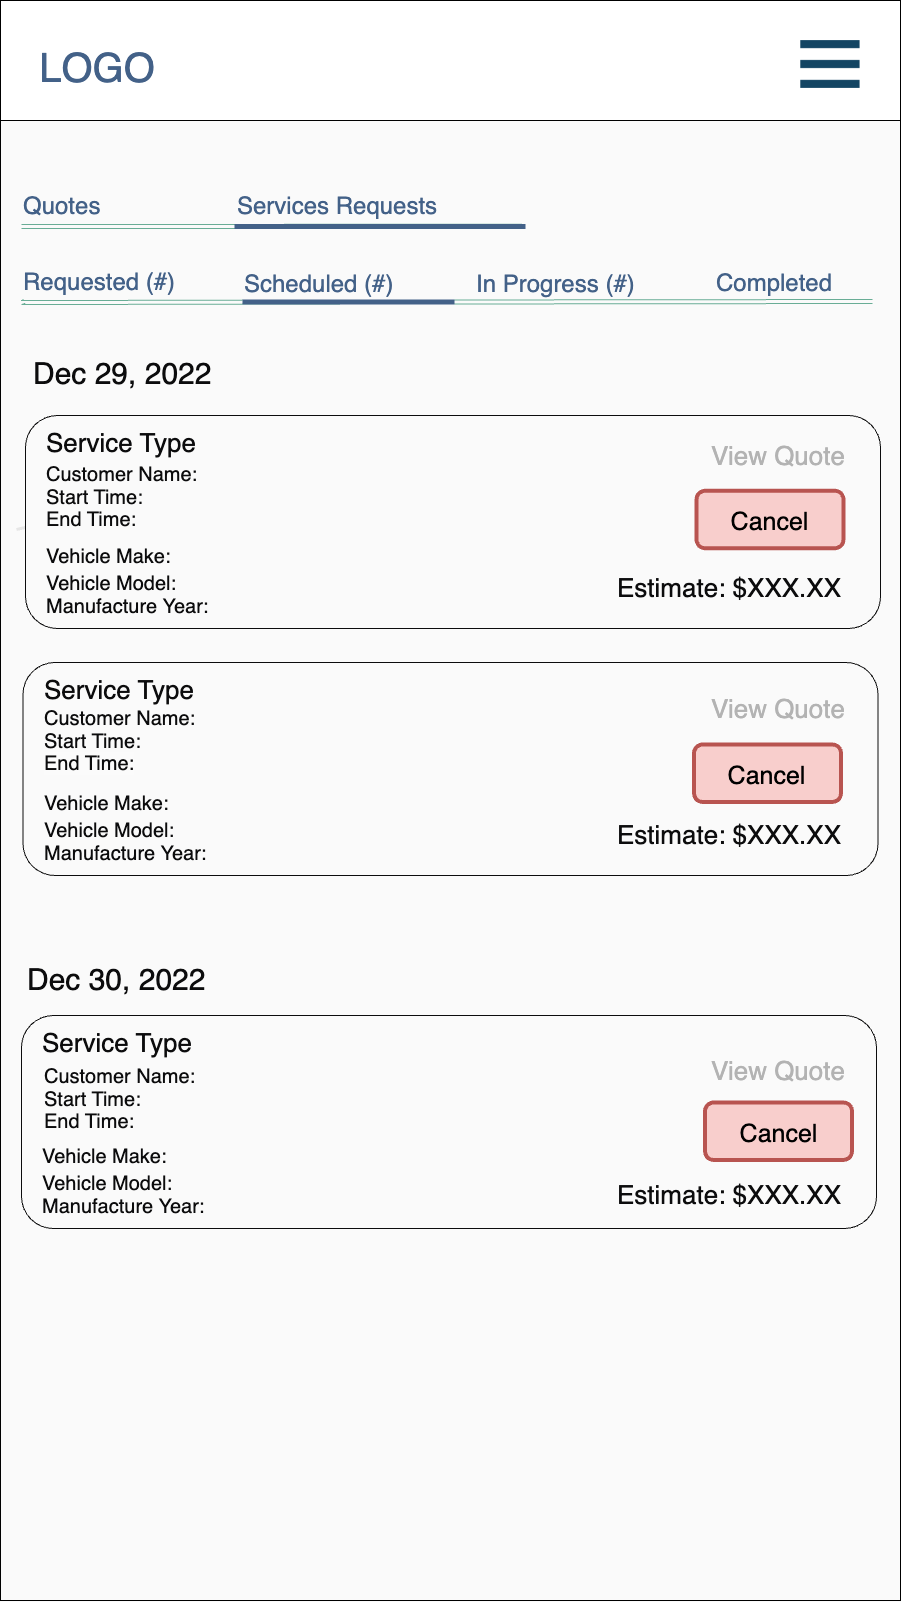

The diagram above was exported from draw.io. Its source (the exported page's mxGraphModel, read from the mxfile embedded in the PNG):
<mxGraphModel dx="5089" dy="3309" grid="0" gridSize="10" guides="1" tooltips="1" connect="1" arrows="1" fold="1" page="1" pageScale="1" pageWidth="1600" pageHeight="900" background="#FAFAFA" math="0" shadow="0">
  <root>
    <mxCell id="0" />
    <mxCell id="1" parent="0" />
    <mxCell id="2" style="edgeStyle=orthogonalEdgeStyle;rounded=0;orthogonalLoop=1;jettySize=auto;html=1;exitX=0.5;exitY=1;exitDx=0;exitDy=0;fontSize=39;fontColor=#436188;" edge="1" parent="1">
      <mxGeometry relative="1" as="geometry">
        <mxPoint x="2368" y="456" as="sourcePoint" />
        <mxPoint x="2368" y="456" as="targetPoint" />
      </mxGeometry>
    </mxCell>
    <mxCell id="3" value="" style="endArrow=none;html=1;rounded=0;strokeWidth=3;fontSize=30;strokeColor=#E6E6E6;startArrow=none;" edge="1" parent="1">
      <mxGeometry width="50" height="50" relative="1" as="geometry">
        <mxPoint x="2794" y="510.8441396508724" as="sourcePoint" />
        <mxPoint x="2911" y="538.9999999999995" as="targetPoint" />
      </mxGeometry>
    </mxCell>
    <mxCell id="4" value="&lt;div style=&quot;&quot;&gt;&lt;font style=&quot;font-size: 24px;&quot;&gt;123 Address St.&lt;br&gt;(416)123-4567&lt;/font&gt;&lt;/div&gt;" style="text;html=1;strokeColor=none;fillColor=none;align=left;verticalAlign=middle;whiteSpace=wrap;rounded=0;fontSize=20;fontColor=#666666;aspect=fixed;" vertex="1" parent="1">
      <mxGeometry x="2221" y="457" width="459" height="59" as="geometry" />
    </mxCell>
    <mxCell id="5" style="edgeStyle=orthogonalEdgeStyle;rounded=0;orthogonalLoop=1;jettySize=auto;html=1;exitX=0.5;exitY=1;exitDx=0;exitDy=0;fontSize=39;fontColor=#436188;" edge="1" parent="1">
      <mxGeometry relative="1" as="geometry">
        <mxPoint x="2368" y="444" as="sourcePoint" />
        <mxPoint x="2368" y="444" as="targetPoint" />
      </mxGeometry>
    </mxCell>
    <mxCell id="6" style="edgeStyle=orthogonalEdgeStyle;rounded=0;orthogonalLoop=1;jettySize=auto;html=1;exitX=0.5;exitY=1;exitDx=0;exitDy=0;fontSize=39;fontColor=#436188;" edge="1" parent="1">
      <mxGeometry relative="1" as="geometry">
        <mxPoint x="2371" y="680" as="sourcePoint" />
        <mxPoint x="2371" y="680" as="targetPoint" />
      </mxGeometry>
    </mxCell>
    <mxCell id="7" value="" style="endArrow=none;html=1;rounded=0;strokeWidth=3;fontSize=30;strokeColor=#E6E6E6;" edge="1" parent="1">
      <mxGeometry width="50" height="50" relative="1" as="geometry">
        <mxPoint x="2071" y="543" as="sourcePoint" />
        <mxPoint x="2226" y="507.51594533029584" as="targetPoint" />
      </mxGeometry>
    </mxCell>
    <mxCell id="8" value="" style="rounded=1;whiteSpace=wrap;html=1;labelBorderColor=none;strokeColor=#436188;fontSize=20;fontColor=#666666;fillColor=#FFFFFF;" vertex="1" parent="1">
      <mxGeometry x="2318" y="499.5" width="390" height="46" as="geometry" />
    </mxCell>
    <mxCell id="9" value="&lt;font style=&quot;font-size: 30px;&quot;&gt;Login&lt;/font&gt;" style="rounded=1;whiteSpace=wrap;html=1;labelBorderColor=none;strokeColor=#436188;fontSize=31;fontColor=#FAFAFA;fillColor=#436188;gradientColor=none;strokeWidth=4;" vertex="1" parent="1">
      <mxGeometry x="2414" y="591" width="192" height="43" as="geometry" />
    </mxCell>
    <mxCell id="10" value="&lt;font&gt;Password&lt;/font&gt;" style="text;html=1;strokeColor=none;fillColor=none;align=left;verticalAlign=middle;whiteSpace=wrap;rounded=0;labelBorderColor=none;fontSize=20;fontColor=#436188;" vertex="1" parent="1">
      <mxGeometry x="2317" y="462" width="206" height="31" as="geometry" />
    </mxCell>
    <mxCell id="11" value="&lt;font color=&quot;#436188&quot; style=&quot;font-size: 40px;&quot;&gt;LOGO&lt;/font&gt;" style="text;html=1;strokeColor=none;fillColor=none;align=center;verticalAlign=middle;whiteSpace=wrap;rounded=0;" vertex="1" parent="1">
      <mxGeometry x="2122" y="26" width="60" height="30" as="geometry" />
    </mxCell>
    <mxCell id="12" value="" style="shape=image;html=1;verticalAlign=top;verticalLabelPosition=bottom;labelBackgroundColor=#ffffff;imageAspect=0;aspect=fixed;image=https://cdn4.iconfinder.com/data/icons/evil-icons-user-interface/64/menu-128.png" vertex="1" parent="1">
      <mxGeometry x="2845" y="26" width="80" height="80" as="geometry" />
    </mxCell>
    <mxCell id="13" value="" style="rounded=0;whiteSpace=wrap;html=1;strokeWidth=1;fontSize=30;fillColor=#FAFAFA;strokeColor=default;" vertex="1" parent="1">
      <mxGeometry x="2055" y="14" width="900" height="1600" as="geometry" />
    </mxCell>
    <mxCell id="14" value="" style="rounded=0;whiteSpace=wrap;html=1;fontSize=12;fontColor=#000000;" vertex="1" parent="1">
      <mxGeometry x="2055" y="14" width="900" height="120" as="geometry" />
    </mxCell>
    <mxCell id="15" style="edgeStyle=orthogonalEdgeStyle;rounded=0;orthogonalLoop=1;jettySize=auto;html=1;exitX=0.5;exitY=1;exitDx=0;exitDy=0;fontSize=39;fontColor=#436188;" edge="1" parent="1">
      <mxGeometry relative="1" as="geometry">
        <mxPoint x="2352" y="313" as="sourcePoint" />
        <mxPoint x="2352" y="313" as="targetPoint" />
      </mxGeometry>
    </mxCell>
    <mxCell id="16" value="" style="endArrow=none;html=1;rounded=0;strokeWidth=3;fontSize=30;strokeColor=#E6E6E6;startArrow=none;" edge="1" parent="1">
      <mxGeometry width="50" height="50" relative="1" as="geometry">
        <mxPoint x="2794" y="510.84413965087197" as="sourcePoint" />
        <mxPoint x="2911" y="538.9999999999991" as="targetPoint" />
      </mxGeometry>
    </mxCell>
    <mxCell id="17" style="edgeStyle=orthogonalEdgeStyle;rounded=0;orthogonalLoop=1;jettySize=auto;html=1;exitX=0.5;exitY=1;exitDx=0;exitDy=0;fontSize=39;fontColor=#436188;" edge="1" parent="1">
      <mxGeometry relative="1" as="geometry">
        <mxPoint x="2368.000000000001" y="444" as="sourcePoint" />
        <mxPoint x="2368.000000000001" y="444" as="targetPoint" />
      </mxGeometry>
    </mxCell>
    <mxCell id="18" style="edgeStyle=orthogonalEdgeStyle;rounded=0;orthogonalLoop=1;jettySize=auto;html=1;exitX=0.5;exitY=1;exitDx=0;exitDy=0;fontSize=39;fontColor=#436188;" edge="1" parent="1">
      <mxGeometry relative="1" as="geometry">
        <mxPoint x="2370.999999999999" y="680" as="sourcePoint" />
        <mxPoint x="2370.999999999999" y="680" as="targetPoint" />
      </mxGeometry>
    </mxCell>
    <mxCell id="19" value="" style="endArrow=none;html=1;rounded=0;strokeWidth=3;fontSize=30;strokeColor=#E6E6E6;" edge="1" parent="1">
      <mxGeometry width="50" height="50" relative="1" as="geometry">
        <mxPoint x="2070.999999999999" y="543" as="sourcePoint" />
        <mxPoint x="2225.999999999999" y="507.51594533029674" as="targetPoint" />
      </mxGeometry>
    </mxCell>
    <mxCell id="20" value="&lt;font color=&quot;#436188&quot; style=&quot;font-size: 40px;&quot;&gt;LOGO&lt;/font&gt;" style="text;html=1;strokeColor=none;fillColor=none;align=center;verticalAlign=middle;whiteSpace=wrap;rounded=0;" vertex="1" parent="1">
      <mxGeometry x="2122" y="66" width="60" height="30" as="geometry" />
    </mxCell>
    <mxCell id="21" value="" style="shape=image;html=1;verticalAlign=top;verticalLabelPosition=bottom;labelBackgroundColor=#ffffff;imageAspect=0;aspect=fixed;image=https://cdn4.iconfinder.com/data/icons/evil-icons-user-interface/64/menu-128.png" vertex="1" parent="1">
      <mxGeometry x="2845" y="38" width="80" height="80" as="geometry" />
    </mxCell>
    <mxCell id="22" value="" style="rounded=1;whiteSpace=wrap;html=1;strokeColor=#0C0C0D;fontColor=#0C0C0D;fillColor=#FAFAFA;" vertex="1" parent="1">
      <mxGeometry x="2077.5" y="676" width="855" height="213" as="geometry" />
    </mxCell>
    <mxCell id="23" value="&lt;font&gt;&lt;span style=&quot;font-size: 26px; font-weight: 400;&quot;&gt;Service Type&lt;/span&gt;&lt;/font&gt;" style="text;html=1;strokeColor=none;fillColor=none;align=left;verticalAlign=middle;whiteSpace=wrap;rounded=0;labelBorderColor=none;fontSize=30;fontStyle=1;fontColor=#0C0C0D;" vertex="1" parent="1">
      <mxGeometry x="2096.5" y="687" width="219" height="30" as="geometry" />
    </mxCell>
    <mxCell id="24" value="&lt;span style=&quot;font-size: 20px; font-weight: 400;&quot;&gt;Vehicle Make:&lt;/span&gt;" style="text;html=1;strokeColor=none;fillColor=none;align=left;verticalAlign=middle;whiteSpace=wrap;rounded=0;labelBorderColor=none;fontSize=20;fontStyle=1;fontColor=#0C0C0D;" vertex="1" parent="1">
      <mxGeometry x="2096.5" y="802" width="522" height="30" as="geometry" />
    </mxCell>
    <mxCell id="25" value="&lt;span style=&quot;font-size: 20px; font-weight: 400;&quot;&gt;Vehicle Model:&lt;/span&gt;" style="text;html=1;strokeColor=none;fillColor=none;align=left;verticalAlign=middle;whiteSpace=wrap;rounded=0;labelBorderColor=none;fontSize=20;fontStyle=1;fontColor=#0C0C0D;" vertex="1" parent="1">
      <mxGeometry x="2096.5" y="829" width="522" height="30" as="geometry" />
    </mxCell>
    <mxCell id="26" value="&lt;span style=&quot;font-weight: 400;&quot;&gt;Manufacture Year:&lt;/span&gt;" style="text;html=1;strokeColor=none;fillColor=none;align=left;verticalAlign=middle;whiteSpace=wrap;rounded=0;labelBorderColor=none;fontSize=20;fontStyle=1;fontColor=#0C0C0D;" vertex="1" parent="1">
      <mxGeometry x="2096.5" y="852" width="522" height="30" as="geometry" />
    </mxCell>
    <mxCell id="27" value="&lt;span style=&quot;font-size: 30px;&quot;&gt;Dec 30, 2022&lt;/span&gt;" style="text;html=1;strokeColor=none;fillColor=none;align=left;verticalAlign=middle;whiteSpace=wrap;rounded=0;fontSize=50;fontColor=#0C0C0D;" vertex="1" parent="1">
      <mxGeometry x="2080" y="955" width="510" height="60" as="geometry" />
    </mxCell>
    <mxCell id="28" value="" style="rounded=1;whiteSpace=wrap;html=1;strokeColor=#0C0C0D;fontColor=#0C0C0D;fillColor=#FAFAFA;" vertex="1" parent="1">
      <mxGeometry x="2080" y="429" width="855" height="213" as="geometry" />
    </mxCell>
    <mxCell id="29" value="&lt;font&gt;&lt;span style=&quot;font-size: 26px; font-weight: 400;&quot;&gt;Service Type&lt;/span&gt;&lt;/font&gt;" style="text;html=1;strokeColor=none;fillColor=none;align=left;verticalAlign=middle;whiteSpace=wrap;rounded=0;labelBorderColor=none;fontSize=30;fontStyle=1;fontColor=#0C0C0D;" vertex="1" parent="1">
      <mxGeometry x="2099" y="440" width="219" height="30" as="geometry" />
    </mxCell>
    <mxCell id="30" value="&lt;span style=&quot;font-size: 20px; font-weight: 400;&quot;&gt;Vehicle Make:&lt;/span&gt;" style="text;html=1;strokeColor=none;fillColor=none;align=left;verticalAlign=middle;whiteSpace=wrap;rounded=0;labelBorderColor=none;fontSize=20;fontStyle=1;fontColor=#0C0C0D;" vertex="1" parent="1">
      <mxGeometry x="2099" y="555" width="522" height="30" as="geometry" />
    </mxCell>
    <mxCell id="31" value="&lt;span style=&quot;font-size: 20px; font-weight: 400;&quot;&gt;Vehicle Model:&lt;/span&gt;" style="text;html=1;strokeColor=none;fillColor=none;align=left;verticalAlign=middle;whiteSpace=wrap;rounded=0;labelBorderColor=none;fontSize=20;fontStyle=1;fontColor=#0C0C0D;" vertex="1" parent="1">
      <mxGeometry x="2099" y="582" width="522" height="30" as="geometry" />
    </mxCell>
    <mxCell id="32" value="&lt;span style=&quot;font-weight: 400;&quot;&gt;Manufacture Year:&lt;/span&gt;" style="text;html=1;strokeColor=none;fillColor=none;align=left;verticalAlign=middle;whiteSpace=wrap;rounded=0;labelBorderColor=none;fontSize=20;fontStyle=1;fontColor=#0C0C0D;" vertex="1" parent="1">
      <mxGeometry x="2099" y="605" width="522" height="30" as="geometry" />
    </mxCell>
    <mxCell id="33" value="" style="shape=link;html=1;rounded=0;fontSize=30;strokeColor=#69AD96;entryX=0.766;entryY=0.996;entryDx=0;entryDy=0;entryPerimeter=0;" edge="1" parent="1">
      <mxGeometry width="100" relative="1" as="geometry">
        <mxPoint x="2076" y="239.9999999999991" as="sourcePoint" />
        <mxPoint x="2576.25" y="239.75999999999976" as="targetPoint" />
      </mxGeometry>
    </mxCell>
    <mxCell id="34" value="" style="shape=link;html=1;rounded=0;fontSize=30;strokeColor=#69AD96;startArrow=none;exitX=0;exitY=1;exitDx=0;exitDy=0;" edge="1" source="42" parent="1">
      <mxGeometry width="100" relative="1" as="geometry">
        <mxPoint x="2079" y="314.99999999999955" as="sourcePoint" />
        <mxPoint x="2927" y="315" as="targetPoint" />
      </mxGeometry>
    </mxCell>
    <mxCell id="35" value="&lt;font style=&quot;font-size: 24px;&quot;&gt;In Progress (#)&lt;/font&gt;" style="text;html=1;strokeColor=none;fillColor=none;align=left;verticalAlign=middle;whiteSpace=wrap;rounded=0;fontSize=50;fontColor=#436188;" vertex="1" parent="1">
      <mxGeometry x="2529" y="257" width="248" height="60" as="geometry" />
    </mxCell>
    <mxCell id="36" value="&lt;font style=&quot;font-size: 24px;&quot;&gt;Scheduled (#)&lt;/font&gt;" style="text;html=1;strokeColor=none;fillColor=none;align=left;verticalAlign=middle;whiteSpace=wrap;rounded=0;fontSize=50;fontColor=#436188;" vertex="1" parent="1">
      <mxGeometry x="2297" y="257" width="222" height="60" as="geometry" />
    </mxCell>
    <mxCell id="37" value="&lt;font style=&quot;font-size: 24px;&quot;&gt;Services Requests&lt;/font&gt;" style="text;html=1;strokeColor=none;fillColor=none;align=left;verticalAlign=middle;whiteSpace=wrap;rounded=0;fontSize=50;fontColor=#436188;" vertex="1" parent="1">
      <mxGeometry x="2290" y="179" width="375" height="60" as="geometry" />
    </mxCell>
    <mxCell id="38" value="&lt;font style=&quot;font-size: 24px;&quot;&gt;Quotes&lt;/font&gt;" style="text;html=1;strokeColor=none;fillColor=none;align=left;verticalAlign=middle;whiteSpace=wrap;rounded=0;fontSize=50;fontColor=#436188;" vertex="1" parent="1">
      <mxGeometry x="2076" y="179" width="274" height="60" as="geometry" />
    </mxCell>
    <mxCell id="39" value="" style="endArrow=none;html=1;rounded=0;fontSize=30;strokeWidth=5;strokeColor=#436188;" edge="1" parent="1">
      <mxGeometry width="50" height="50" relative="1" as="geometry">
        <mxPoint x="2289" y="240" as="sourcePoint" />
        <mxPoint x="2580" y="240" as="targetPoint" />
      </mxGeometry>
    </mxCell>
    <mxCell id="40" value="" style="endArrow=none;html=1;rounded=0;fontSize=30;strokeWidth=5;strokeColor=#436188;" edge="1" parent="1">
      <mxGeometry width="50" height="50" relative="1" as="geometry">
        <mxPoint x="2297" y="315.57000000000016" as="sourcePoint" />
        <mxPoint x="2509" y="315.57000000000016" as="targetPoint" />
      </mxGeometry>
    </mxCell>
    <mxCell id="41" value="&lt;font style=&quot;font-size: 24px;&quot;&gt;Completed&lt;/font&gt;" style="text;html=1;strokeColor=none;fillColor=none;align=left;verticalAlign=middle;whiteSpace=wrap;rounded=0;fontSize=50;fontColor=#436188;" vertex="1" parent="1">
      <mxGeometry x="2769" y="256" width="171" height="60" as="geometry" />
    </mxCell>
    <mxCell id="42" value="&lt;font style=&quot;font-size: 24px;&quot;&gt;Requested (#)&lt;/font&gt;" style="text;html=1;strokeColor=none;fillColor=none;align=left;verticalAlign=middle;whiteSpace=wrap;rounded=0;fontSize=50;fontColor=#436188;" vertex="1" parent="1">
      <mxGeometry x="2076" y="253" width="174" height="63" as="geometry" />
    </mxCell>
    <mxCell id="43" value="" style="shape=link;html=1;rounded=0;fontSize=30;strokeColor=#69AD96;endArrow=none;" edge="1" target="42" parent="1">
      <mxGeometry width="100" relative="1" as="geometry">
        <mxPoint x="2079" y="314.9999999999991" as="sourcePoint" />
        <mxPoint x="2927" y="315" as="targetPoint" />
      </mxGeometry>
    </mxCell>
    <mxCell id="44" value="&lt;span style=&quot;font-size: 30px;&quot;&gt;Dec 29, 2022&lt;/span&gt;" style="text;html=1;strokeColor=none;fillColor=none;align=left;verticalAlign=middle;whiteSpace=wrap;rounded=0;fontSize=50;fontColor=#0C0C0D;" vertex="1" parent="1">
      <mxGeometry x="2086" y="349" width="510" height="60" as="geometry" />
    </mxCell>
    <mxCell id="45" value="" style="rounded=1;whiteSpace=wrap;html=1;strokeColor=#0C0C0D;fontColor=#0C0C0D;fillColor=#FAFAFA;" vertex="1" parent="1">
      <mxGeometry x="2076" y="1029" width="855" height="213" as="geometry" />
    </mxCell>
    <mxCell id="46" value="&lt;font&gt;&lt;span style=&quot;font-size: 26px; font-weight: 400;&quot;&gt;Service Type&lt;/span&gt;&lt;/font&gt;" style="text;html=1;strokeColor=none;fillColor=none;align=left;verticalAlign=middle;whiteSpace=wrap;rounded=0;labelBorderColor=none;fontSize=30;fontStyle=1;fontColor=#0C0C0D;" vertex="1" parent="1">
      <mxGeometry x="2095" y="1040" width="219" height="30" as="geometry" />
    </mxCell>
    <mxCell id="47" value="&lt;span style=&quot;font-size: 20px; font-weight: 400;&quot;&gt;Vehicle Make:&lt;/span&gt;" style="text;html=1;strokeColor=none;fillColor=none;align=left;verticalAlign=middle;whiteSpace=wrap;rounded=0;labelBorderColor=none;fontSize=20;fontStyle=1;fontColor=#0C0C0D;" vertex="1" parent="1">
      <mxGeometry x="2095" y="1155" width="522" height="30" as="geometry" />
    </mxCell>
    <mxCell id="48" value="&lt;span style=&quot;font-size: 20px; font-weight: 400;&quot;&gt;Vehicle Model:&lt;/span&gt;" style="text;html=1;strokeColor=none;fillColor=none;align=left;verticalAlign=middle;whiteSpace=wrap;rounded=0;labelBorderColor=none;fontSize=20;fontStyle=1;fontColor=#0C0C0D;" vertex="1" parent="1">
      <mxGeometry x="2095" y="1182" width="522" height="30" as="geometry" />
    </mxCell>
    <mxCell id="49" value="&lt;span style=&quot;font-weight: 400;&quot;&gt;Manufacture Year:&lt;/span&gt;" style="text;html=1;strokeColor=none;fillColor=none;align=left;verticalAlign=middle;whiteSpace=wrap;rounded=0;labelBorderColor=none;fontSize=20;fontStyle=1;fontColor=#0C0C0D;" vertex="1" parent="1">
      <mxGeometry x="2095" y="1205" width="522" height="30" as="geometry" />
    </mxCell>
    <mxCell id="50" value="&lt;span style=&quot;font-size: 20px; font-weight: 400;&quot;&gt;Customer Name:&lt;/span&gt;" style="text;html=1;strokeColor=none;fillColor=none;align=left;verticalAlign=middle;whiteSpace=wrap;rounded=0;labelBorderColor=none;fontSize=20;fontStyle=1;fontColor=#0C0C0D;" vertex="1" parent="1">
      <mxGeometry x="2099" y="473" width="522" height="30" as="geometry" />
    </mxCell>
    <mxCell id="51" value="&lt;span style=&quot;font-weight: 400;&quot;&gt;End Time:&lt;/span&gt;" style="text;html=1;strokeColor=none;fillColor=none;align=left;verticalAlign=middle;whiteSpace=wrap;rounded=0;labelBorderColor=none;fontSize=20;fontStyle=1;fontColor=#0C0C0D;" vertex="1" parent="1">
      <mxGeometry x="2099" y="518" width="522" height="30" as="geometry" />
    </mxCell>
    <mxCell id="52" value="&lt;span style=&quot;font-size: 20px; font-weight: 400;&quot;&gt;Start Time:&lt;/span&gt;" style="text;html=1;strokeColor=none;fillColor=none;align=left;verticalAlign=middle;whiteSpace=wrap;rounded=0;labelBorderColor=none;fontSize=20;fontStyle=1;fontColor=#0C0C0D;" vertex="1" parent="1">
      <mxGeometry x="2099" y="495.5" width="522" height="30" as="geometry" />
    </mxCell>
    <mxCell id="53" value="&lt;span style=&quot;font-size: 20px; font-weight: 400;&quot;&gt;Customer Name:&lt;/span&gt;" style="text;html=1;strokeColor=none;fillColor=none;align=left;verticalAlign=middle;whiteSpace=wrap;rounded=0;labelBorderColor=none;fontSize=20;fontStyle=1;fontColor=#0C0C0D;" vertex="1" parent="1">
      <mxGeometry x="2096.5" y="717" width="522" height="30" as="geometry" />
    </mxCell>
    <mxCell id="54" value="&lt;meta charset=&quot;utf-8&quot;&gt;&lt;span style=&quot;color: rgb(12, 12, 13); font-family: Helvetica; font-size: 20px; font-style: normal; font-variant-ligatures: normal; font-variant-caps: normal; font-weight: 400; letter-spacing: normal; orphans: 2; text-align: left; text-indent: 0px; text-transform: none; widows: 2; word-spacing: 0px; -webkit-text-stroke-width: 0px; background-color: rgb(251, 251, 251); text-decoration-thickness: initial; text-decoration-style: initial; text-decoration-color: initial; float: none; display: inline !important;&quot;&gt;End Time:&lt;/span&gt;" style="text;html=1;strokeColor=none;fillColor=none;align=left;verticalAlign=middle;whiteSpace=wrap;rounded=0;labelBorderColor=none;fontSize=20;fontStyle=1;fontColor=#0C0C0D;" vertex="1" parent="1">
      <mxGeometry x="2096.5" y="762" width="522" height="30" as="geometry" />
    </mxCell>
    <mxCell id="55" value="&lt;span style=&quot;font-size: 20px; font-weight: 400;&quot;&gt;Start Time:&lt;/span&gt;" style="text;html=1;strokeColor=none;fillColor=none;align=left;verticalAlign=middle;whiteSpace=wrap;rounded=0;labelBorderColor=none;fontSize=20;fontStyle=1;fontColor=#0C0C0D;" vertex="1" parent="1">
      <mxGeometry x="2096.5" y="739.5" width="522" height="30" as="geometry" />
    </mxCell>
    <mxCell id="56" value="&lt;span style=&quot;font-size: 20px; font-weight: 400;&quot;&gt;Customer Name:&lt;/span&gt;" style="text;html=1;strokeColor=none;fillColor=none;align=left;verticalAlign=middle;whiteSpace=wrap;rounded=0;labelBorderColor=none;fontSize=20;fontStyle=1;fontColor=#0C0C0D;" vertex="1" parent="1">
      <mxGeometry x="2096.5" y="1075" width="522" height="30" as="geometry" />
    </mxCell>
    <mxCell id="57" value="&lt;span style=&quot;font-weight: 400;&quot;&gt;End Time:&lt;/span&gt;" style="text;html=1;strokeColor=none;fillColor=none;align=left;verticalAlign=middle;whiteSpace=wrap;rounded=0;labelBorderColor=none;fontSize=20;fontStyle=1;fontColor=#0C0C0D;" vertex="1" parent="1">
      <mxGeometry x="2096.5" y="1120" width="522" height="30" as="geometry" />
    </mxCell>
    <mxCell id="58" value="&lt;span style=&quot;font-size: 20px; font-weight: 400;&quot;&gt;Start Time:&lt;/span&gt;" style="text;html=1;strokeColor=none;fillColor=none;align=left;verticalAlign=middle;whiteSpace=wrap;rounded=0;labelBorderColor=none;fontSize=20;fontStyle=1;fontColor=#0C0C0D;" vertex="1" parent="1">
      <mxGeometry x="2096.5" y="1097.5" width="522" height="30" as="geometry" />
    </mxCell>
    <mxCell id="59" value="&lt;font&gt;&lt;span style=&quot;font-size: 26px; font-weight: 400;&quot;&gt;Estimate: $XXX.XX&lt;/span&gt;&lt;/font&gt;" style="text;html=1;strokeColor=none;fillColor=none;align=right;verticalAlign=middle;whiteSpace=wrap;rounded=0;labelBorderColor=none;fontSize=30;fontStyle=1;fontColor=#0C0C0D;" vertex="1" parent="1">
      <mxGeometry x="2643" y="585" width="255" height="30" as="geometry" />
    </mxCell>
    <mxCell id="60" value="&lt;font&gt;&lt;span style=&quot;font-size: 26px; font-weight: 400;&quot;&gt;Estimate: $XXX.XX&lt;/span&gt;&lt;/font&gt;" style="text;html=1;strokeColor=none;fillColor=none;align=right;verticalAlign=middle;whiteSpace=wrap;rounded=0;labelBorderColor=none;fontSize=30;fontStyle=1;fontColor=#0C0C0D;" vertex="1" parent="1">
      <mxGeometry x="2643" y="832" width="255" height="30" as="geometry" />
    </mxCell>
    <mxCell id="61" value="&lt;font&gt;&lt;span style=&quot;font-size: 26px; font-weight: 400;&quot;&gt;Estimate: $XXX.XX&lt;/span&gt;&lt;/font&gt;" style="text;html=1;strokeColor=none;fillColor=none;align=right;verticalAlign=middle;whiteSpace=wrap;rounded=0;labelBorderColor=none;fontSize=30;fontStyle=1;fontColor=#0C0C0D;" vertex="1" parent="1">
      <mxGeometry x="2643" y="1192" width="255" height="30" as="geometry" />
    </mxCell>
    <mxCell id="62" value="&lt;font color=&quot;#b3b3b3&quot; style=&quot;font-size: 26px; font-weight: normal;&quot;&gt;View Quote&lt;/font&gt;" style="text;html=1;strokeColor=none;fillColor=none;align=center;verticalAlign=middle;whiteSpace=wrap;rounded=0;labelBorderColor=none;fontSize=30;fontStyle=1" vertex="1" parent="1">
      <mxGeometry x="2718" y="453" width="230" height="30" as="geometry" />
    </mxCell>
    <mxCell id="63" value="&lt;font color=&quot;#b3b3b3&quot; style=&quot;font-size: 26px; font-weight: normal;&quot;&gt;View Quote&lt;/font&gt;" style="text;html=1;strokeColor=none;fillColor=none;align=center;verticalAlign=middle;whiteSpace=wrap;rounded=0;labelBorderColor=none;fontSize=30;fontStyle=1" vertex="1" parent="1">
      <mxGeometry x="2718" y="706" width="230" height="30" as="geometry" />
    </mxCell>
    <mxCell id="64" value="&lt;font color=&quot;#b3b3b3&quot; style=&quot;font-size: 26px; font-weight: normal;&quot;&gt;View Quote&lt;/font&gt;" style="text;html=1;strokeColor=none;fillColor=none;align=center;verticalAlign=middle;whiteSpace=wrap;rounded=0;labelBorderColor=none;fontSize=30;fontStyle=1" vertex="1" parent="1">
      <mxGeometry x="2718" y="1067.5" width="230" height="30" as="geometry" />
    </mxCell>
    <mxCell id="65" value="&lt;font style=&quot;font-size: 25px;&quot;&gt;Cancel&lt;/font&gt;" style="rounded=1;whiteSpace=wrap;html=1;labelBorderColor=none;strokeColor=#b85450;fontSize=31;fillColor=#f8cecc;strokeWidth=4;" vertex="1" parent="1">
      <mxGeometry x="2748.5" y="758" width="147" height="57.5" as="geometry" />
    </mxCell>
    <mxCell id="66" value="&lt;font style=&quot;font-size: 25px;&quot;&gt;Cancel&lt;/font&gt;" style="rounded=1;whiteSpace=wrap;html=1;labelBorderColor=none;strokeColor=#b85450;fontSize=31;fillColor=#f8cecc;strokeWidth=4;" vertex="1" parent="1">
      <mxGeometry x="2751" y="504.25" width="147" height="57.5" as="geometry" />
    </mxCell>
    <mxCell id="67" value="&lt;font style=&quot;font-size: 25px;&quot;&gt;Cancel&lt;/font&gt;" style="rounded=1;whiteSpace=wrap;html=1;labelBorderColor=none;strokeColor=#b85450;fontSize=31;fillColor=#f8cecc;strokeWidth=4;" vertex="1" parent="1">
      <mxGeometry x="2759.5" y="1116" width="147" height="57.5" as="geometry" />
    </mxCell>
  </root>
</mxGraphModel>